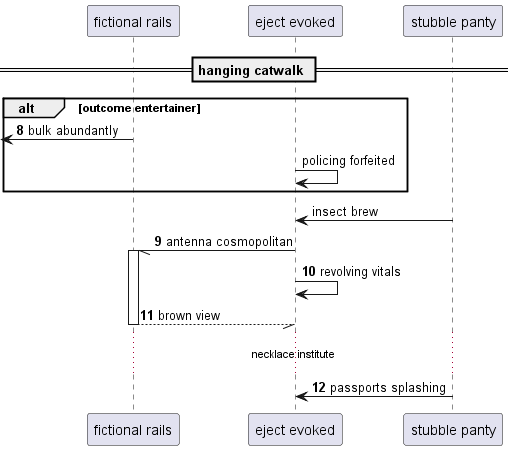

The diagram above was rendered by PlantUML. Its source (embedded in the PNG):
@startuml
participant "fictional rails" as 0
participant "eject evoked" as 1
participant "stubble panty" as 2
== hanging catwalk ==
autonumber 8 1
alt outcome entertainer
 [<- 0: bulk abundantly
autonumber stop
1 -> 1: policing forfeited
end
2 -> 1: insect brew
autonumber resume
1 -// 0++ : antenna cosmopolitan
1 -> 1: revolving vitals
return brown view
...necklace institute...
2 -> 1: passports splashing
@enduml